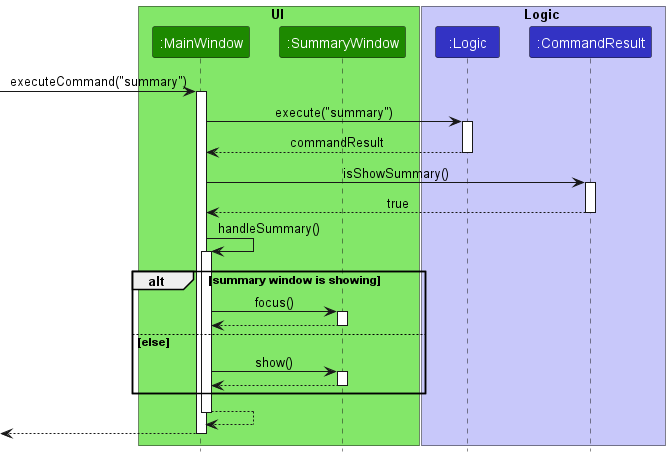

The diagram above was rendered by PlantUML. Its source (embedded in the PNG):
@startuml
!include style.puml

box UI UI_COLOR_T1
participant ":MainWindow" as MainWindow UI_COLOR
participant ":SummaryWindow" as SummaryWindow UI_COLOR
end box

box Logic LOGIC_COLOR_T1
participant ":Logic" as Logic LOGIC_COLOR
participant ":CommandResult" as CommandResult LOGIC_COLOR
end box

[-> MainWindow : executeCommand("summary")
activate MainWindow

MainWindow -> Logic : execute("summary")
activate Logic

Logic  --> MainWindow : commandResult
deactivate Logic

MainWindow -> CommandResult : isShowSummary()
activate CommandResult

CommandResult --> MainWindow : true
deactivate CommandResult


MainWindow -> MainWindow : handleSummary()
activate MainWindow
alt summary window is showing

    MainWindow -> SummaryWindow : focus()
    activate SummaryWindow
    SummaryWindow --> MainWindow
    deactivate SummaryWindow

else else

    MainWindow -> SummaryWindow : show()
    activate SummaryWindow
    SummaryWindow --> MainWindow
    deactivate SummaryWindow

end
MainWindow --> MainWindow
deactivate MainWindow


[<--MainWindow
deactivate MainWindow
@enduml